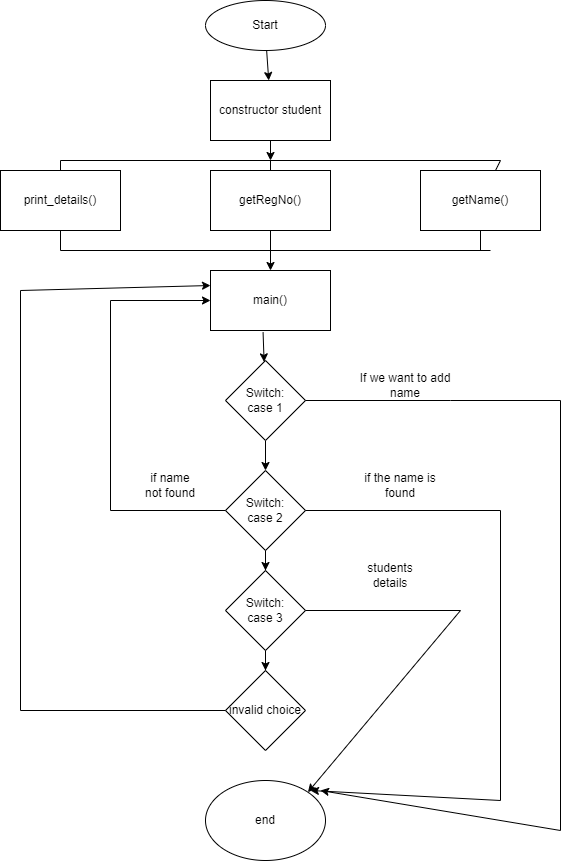

The diagram above was exported from draw.io. Its source (the exported page's mxGraphModel, read from the mxfile embedded in the PNG):
<mxGraphModel dx="1526" dy="775" grid="1" gridSize="10" guides="1" tooltips="1" connect="1" arrows="1" fold="1" page="1" pageScale="1" pageWidth="850" pageHeight="1100" math="0" shadow="0">
  <root>
    <mxCell id="0" />
    <mxCell id="1" parent="0" />
    <mxCell id="6Y6J-JXgdg-uYCumICcd-1" value="Start" style="ellipse;whiteSpace=wrap;html=1;" vertex="1" parent="1">
      <mxGeometry x="305" y="10" width="120" height="50" as="geometry" />
    </mxCell>
    <mxCell id="6Y6J-JXgdg-uYCumICcd-2" value="constructor student" style="rounded=0;whiteSpace=wrap;html=1;" vertex="1" parent="1">
      <mxGeometry x="310" y="90" width="120" height="60" as="geometry" />
    </mxCell>
    <mxCell id="6Y6J-JXgdg-uYCumICcd-3" value="print_details()" style="rounded=0;whiteSpace=wrap;html=1;" vertex="1" parent="1">
      <mxGeometry x="100" y="180" width="120" height="60" as="geometry" />
    </mxCell>
    <mxCell id="6Y6J-JXgdg-uYCumICcd-4" value="getRegNo()" style="rounded=0;whiteSpace=wrap;html=1;" vertex="1" parent="1">
      <mxGeometry x="310" y="180" width="120" height="60" as="geometry" />
    </mxCell>
    <mxCell id="6Y6J-JXgdg-uYCumICcd-5" value="getName()" style="rounded=0;whiteSpace=wrap;html=1;" vertex="1" parent="1">
      <mxGeometry x="520" y="180" width="120" height="60" as="geometry" />
    </mxCell>
    <mxCell id="6Y6J-JXgdg-uYCumICcd-6" value="main()" style="rounded=0;whiteSpace=wrap;html=1;" vertex="1" parent="1">
      <mxGeometry x="310" y="280" width="120" height="60" as="geometry" />
    </mxCell>
    <mxCell id="6Y6J-JXgdg-uYCumICcd-7" value="" style="endArrow=classic;html=1;rounded=0;" edge="1" parent="1" source="6Y6J-JXgdg-uYCumICcd-1" target="6Y6J-JXgdg-uYCumICcd-2">
      <mxGeometry width="50" height="50" relative="1" as="geometry">
        <mxPoint x="400" y="350" as="sourcePoint" />
        <mxPoint x="450" y="300" as="targetPoint" />
      </mxGeometry>
    </mxCell>
    <mxCell id="6Y6J-JXgdg-uYCumICcd-8" value="" style="endArrow=classic;html=1;rounded=0;exitX=0.5;exitY=1;exitDx=0;exitDy=0;" edge="1" parent="1" source="6Y6J-JXgdg-uYCumICcd-2">
      <mxGeometry width="50" height="50" relative="1" as="geometry">
        <mxPoint x="400" y="240" as="sourcePoint" />
        <mxPoint x="370" y="170" as="targetPoint" />
      </mxGeometry>
    </mxCell>
    <mxCell id="6Y6J-JXgdg-uYCumICcd-9" value="" style="endArrow=none;html=1;rounded=0;" edge="1" parent="1">
      <mxGeometry width="50" height="50" relative="1" as="geometry">
        <mxPoint x="160" y="170" as="sourcePoint" />
        <mxPoint x="600" y="170" as="targetPoint" />
      </mxGeometry>
    </mxCell>
    <mxCell id="6Y6J-JXgdg-uYCumICcd-10" value="" style="endArrow=none;html=1;rounded=0;entryX=0.5;entryY=0;entryDx=0;entryDy=0;" edge="1" parent="1" target="6Y6J-JXgdg-uYCumICcd-3">
      <mxGeometry width="50" height="50" relative="1" as="geometry">
        <mxPoint x="160" y="170" as="sourcePoint" />
        <mxPoint x="450" y="190" as="targetPoint" />
      </mxGeometry>
    </mxCell>
    <mxCell id="6Y6J-JXgdg-uYCumICcd-11" value="" style="endArrow=none;html=1;rounded=0;exitX=0.5;exitY=0;exitDx=0;exitDy=0;" edge="1" parent="1" source="6Y6J-JXgdg-uYCumICcd-4">
      <mxGeometry width="50" height="50" relative="1" as="geometry">
        <mxPoint x="400" y="240" as="sourcePoint" />
        <mxPoint x="370" y="170" as="targetPoint" />
      </mxGeometry>
    </mxCell>
    <mxCell id="6Y6J-JXgdg-uYCumICcd-12" value="" style="endArrow=none;html=1;rounded=0;" edge="1" parent="1" source="6Y6J-JXgdg-uYCumICcd-5">
      <mxGeometry width="50" height="50" relative="1" as="geometry">
        <mxPoint x="400" y="240" as="sourcePoint" />
        <mxPoint x="600" y="170" as="targetPoint" />
      </mxGeometry>
    </mxCell>
    <mxCell id="6Y6J-JXgdg-uYCumICcd-13" value="" style="endArrow=none;html=1;rounded=0;" edge="1" parent="1">
      <mxGeometry width="50" height="50" relative="1" as="geometry">
        <mxPoint x="160" y="260" as="sourcePoint" />
        <mxPoint x="590" y="260" as="targetPoint" />
      </mxGeometry>
    </mxCell>
    <mxCell id="6Y6J-JXgdg-uYCumICcd-14" value="" style="endArrow=classic;html=1;rounded=0;exitX=0.5;exitY=1;exitDx=0;exitDy=0;entryX=0.5;entryY=0;entryDx=0;entryDy=0;" edge="1" parent="1" source="6Y6J-JXgdg-uYCumICcd-4" target="6Y6J-JXgdg-uYCumICcd-6">
      <mxGeometry width="50" height="50" relative="1" as="geometry">
        <mxPoint x="400" y="240" as="sourcePoint" />
        <mxPoint x="450" y="190" as="targetPoint" />
      </mxGeometry>
    </mxCell>
    <mxCell id="6Y6J-JXgdg-uYCumICcd-15" value="" style="endArrow=none;html=1;rounded=0;exitX=0.5;exitY=1;exitDx=0;exitDy=0;" edge="1" parent="1" source="6Y6J-JXgdg-uYCumICcd-3">
      <mxGeometry width="50" height="50" relative="1" as="geometry">
        <mxPoint x="400" y="240" as="sourcePoint" />
        <mxPoint x="160" y="260" as="targetPoint" />
      </mxGeometry>
    </mxCell>
    <mxCell id="6Y6J-JXgdg-uYCumICcd-16" value="" style="endArrow=none;html=1;rounded=0;entryX=0.5;entryY=1;entryDx=0;entryDy=0;" edge="1" parent="1" target="6Y6J-JXgdg-uYCumICcd-5">
      <mxGeometry width="50" height="50" relative="1" as="geometry">
        <mxPoint x="580" y="260" as="sourcePoint" />
        <mxPoint x="450" y="190" as="targetPoint" />
      </mxGeometry>
    </mxCell>
    <mxCell id="6Y6J-JXgdg-uYCumICcd-29" value="" style="edgeStyle=orthogonalEdgeStyle;rounded=0;orthogonalLoop=1;jettySize=auto;html=1;" edge="1" parent="1" source="6Y6J-JXgdg-uYCumICcd-17" target="6Y6J-JXgdg-uYCumICcd-22">
      <mxGeometry relative="1" as="geometry" />
    </mxCell>
    <mxCell id="6Y6J-JXgdg-uYCumICcd-17" value="Switch:&lt;br&gt;case 1" style="rhombus;whiteSpace=wrap;html=1;" vertex="1" parent="1">
      <mxGeometry x="325" y="370" width="80" height="80" as="geometry" />
    </mxCell>
    <mxCell id="6Y6J-JXgdg-uYCumICcd-18" value="" style="endArrow=none;html=1;rounded=0;exitX=1;exitY=0.5;exitDx=0;exitDy=0;" edge="1" parent="1" source="6Y6J-JXgdg-uYCumICcd-17">
      <mxGeometry width="50" height="50" relative="1" as="geometry">
        <mxPoint x="400" y="360" as="sourcePoint" />
        <mxPoint x="660" y="410" as="targetPoint" />
        <Array as="points">
          <mxPoint x="550" y="410" />
        </Array>
      </mxGeometry>
    </mxCell>
    <mxCell id="6Y6J-JXgdg-uYCumICcd-20" value="If we want to add name" style="text;html=1;strokeColor=none;fillColor=none;align=center;verticalAlign=middle;whiteSpace=wrap;rounded=0;" vertex="1" parent="1">
      <mxGeometry x="450" y="380" width="110" height="30" as="geometry" />
    </mxCell>
    <mxCell id="6Y6J-JXgdg-uYCumICcd-30" value="" style="edgeStyle=orthogonalEdgeStyle;rounded=0;orthogonalLoop=1;jettySize=auto;html=1;" edge="1" parent="1" source="6Y6J-JXgdg-uYCumICcd-22" target="6Y6J-JXgdg-uYCumICcd-27">
      <mxGeometry relative="1" as="geometry" />
    </mxCell>
    <mxCell id="6Y6J-JXgdg-uYCumICcd-22" value="Switch:&lt;br&gt;case 2" style="rhombus;whiteSpace=wrap;html=1;" vertex="1" parent="1">
      <mxGeometry x="325" y="480" width="80" height="80" as="geometry" />
    </mxCell>
    <mxCell id="6Y6J-JXgdg-uYCumICcd-23" value="if the name is found" style="text;html=1;strokeColor=none;fillColor=none;align=center;verticalAlign=middle;whiteSpace=wrap;rounded=0;" vertex="1" parent="1">
      <mxGeometry x="450" y="480" width="100" height="30" as="geometry" />
    </mxCell>
    <mxCell id="6Y6J-JXgdg-uYCumICcd-24" value="" style="endArrow=none;html=1;rounded=0;exitX=1;exitY=0.5;exitDx=0;exitDy=0;" edge="1" parent="1" source="6Y6J-JXgdg-uYCumICcd-22">
      <mxGeometry width="50" height="50" relative="1" as="geometry">
        <mxPoint x="400" y="500" as="sourcePoint" />
        <mxPoint x="600" y="520" as="targetPoint" />
      </mxGeometry>
    </mxCell>
    <mxCell id="6Y6J-JXgdg-uYCumICcd-26" value="if name not found" style="text;html=1;strokeColor=none;fillColor=none;align=center;verticalAlign=middle;whiteSpace=wrap;rounded=0;" vertex="1" parent="1">
      <mxGeometry x="240" y="480" width="60" height="30" as="geometry" />
    </mxCell>
    <mxCell id="6Y6J-JXgdg-uYCumICcd-45" value="" style="edgeStyle=orthogonalEdgeStyle;rounded=0;orthogonalLoop=1;jettySize=auto;html=1;" edge="1" parent="1" source="6Y6J-JXgdg-uYCumICcd-27" target="6Y6J-JXgdg-uYCumICcd-36">
      <mxGeometry relative="1" as="geometry" />
    </mxCell>
    <mxCell id="6Y6J-JXgdg-uYCumICcd-27" value="Switch:&lt;br&gt;case 3" style="rhombus;whiteSpace=wrap;html=1;" vertex="1" parent="1">
      <mxGeometry x="325" y="580" width="80" height="80" as="geometry" />
    </mxCell>
    <mxCell id="6Y6J-JXgdg-uYCumICcd-28" value="" style="endArrow=classic;html=1;rounded=0;exitX=0.438;exitY=1.028;exitDx=0;exitDy=0;exitPerimeter=0;" edge="1" parent="1" source="6Y6J-JXgdg-uYCumICcd-6" target="6Y6J-JXgdg-uYCumICcd-17">
      <mxGeometry width="50" height="50" relative="1" as="geometry">
        <mxPoint x="400" y="490" as="sourcePoint" />
        <mxPoint x="450" y="440" as="targetPoint" />
      </mxGeometry>
    </mxCell>
    <mxCell id="6Y6J-JXgdg-uYCumICcd-31" value="" style="endArrow=none;html=1;rounded=0;exitX=0;exitY=0.5;exitDx=0;exitDy=0;" edge="1" parent="1" source="6Y6J-JXgdg-uYCumICcd-22">
      <mxGeometry width="50" height="50" relative="1" as="geometry">
        <mxPoint x="400" y="490" as="sourcePoint" />
        <mxPoint x="210" y="520" as="targetPoint" />
      </mxGeometry>
    </mxCell>
    <mxCell id="6Y6J-JXgdg-uYCumICcd-32" value="" style="endArrow=none;html=1;rounded=0;" edge="1" parent="1">
      <mxGeometry width="50" height="50" relative="1" as="geometry">
        <mxPoint x="210" y="520" as="sourcePoint" />
        <mxPoint x="210" y="310" as="targetPoint" />
      </mxGeometry>
    </mxCell>
    <mxCell id="6Y6J-JXgdg-uYCumICcd-35" value="" style="endArrow=classic;html=1;rounded=0;" edge="1" parent="1" target="6Y6J-JXgdg-uYCumICcd-6">
      <mxGeometry width="50" height="50" relative="1" as="geometry">
        <mxPoint x="210" y="310" as="sourcePoint" />
        <mxPoint x="450" y="440" as="targetPoint" />
      </mxGeometry>
    </mxCell>
    <mxCell id="6Y6J-JXgdg-uYCumICcd-36" value="invalid choice" style="rhombus;whiteSpace=wrap;html=1;" vertex="1" parent="1">
      <mxGeometry x="325" y="680" width="80" height="80" as="geometry" />
    </mxCell>
    <mxCell id="6Y6J-JXgdg-uYCumICcd-37" value="students details" style="text;html=1;strokeColor=none;fillColor=none;align=center;verticalAlign=middle;whiteSpace=wrap;rounded=0;" vertex="1" parent="1">
      <mxGeometry x="460" y="570" width="60" height="30" as="geometry" />
    </mxCell>
    <mxCell id="6Y6J-JXgdg-uYCumICcd-38" value="" style="endArrow=none;html=1;rounded=0;exitX=1;exitY=0.5;exitDx=0;exitDy=0;" edge="1" parent="1" source="6Y6J-JXgdg-uYCumICcd-27">
      <mxGeometry width="50" height="50" relative="1" as="geometry">
        <mxPoint x="400" y="480" as="sourcePoint" />
        <mxPoint x="560" y="620" as="targetPoint" />
      </mxGeometry>
    </mxCell>
    <mxCell id="6Y6J-JXgdg-uYCumICcd-39" value="end" style="ellipse;whiteSpace=wrap;html=1;" vertex="1" parent="1">
      <mxGeometry x="305" y="790" width="120" height="80" as="geometry" />
    </mxCell>
    <mxCell id="6Y6J-JXgdg-uYCumICcd-40" value="" style="endArrow=none;html=1;rounded=0;" edge="1" parent="1">
      <mxGeometry width="50" height="50" relative="1" as="geometry">
        <mxPoint x="660" y="840" as="sourcePoint" />
        <mxPoint x="660" y="410" as="targetPoint" />
      </mxGeometry>
    </mxCell>
    <mxCell id="6Y6J-JXgdg-uYCumICcd-41" value="" style="endArrow=none;html=1;rounded=0;" edge="1" parent="1">
      <mxGeometry width="50" height="50" relative="1" as="geometry">
        <mxPoint x="600" y="810" as="sourcePoint" />
        <mxPoint x="600" y="520" as="targetPoint" />
      </mxGeometry>
    </mxCell>
    <mxCell id="6Y6J-JXgdg-uYCumICcd-42" value="" style="endArrow=classic;html=1;rounded=0;entryX=1;entryY=0;entryDx=0;entryDy=0;" edge="1" parent="1" target="6Y6J-JXgdg-uYCumICcd-39">
      <mxGeometry width="50" height="50" relative="1" as="geometry">
        <mxPoint x="560" y="620" as="sourcePoint" />
        <mxPoint x="450" y="630" as="targetPoint" />
      </mxGeometry>
    </mxCell>
    <mxCell id="6Y6J-JXgdg-uYCumICcd-43" value="" style="endArrow=classic;html=1;rounded=0;" edge="1" parent="1">
      <mxGeometry width="50" height="50" relative="1" as="geometry">
        <mxPoint x="600" y="810" as="sourcePoint" />
        <mxPoint x="410" y="800" as="targetPoint" />
      </mxGeometry>
    </mxCell>
    <mxCell id="6Y6J-JXgdg-uYCumICcd-44" value="" style="endArrow=classic;html=1;rounded=0;" edge="1" parent="1">
      <mxGeometry width="50" height="50" relative="1" as="geometry">
        <mxPoint x="660" y="840" as="sourcePoint" />
        <mxPoint x="420" y="800" as="targetPoint" />
      </mxGeometry>
    </mxCell>
    <mxCell id="6Y6J-JXgdg-uYCumICcd-46" value="" style="endArrow=none;html=1;rounded=0;exitX=0;exitY=0.5;exitDx=0;exitDy=0;" edge="1" parent="1" source="6Y6J-JXgdg-uYCumICcd-36">
      <mxGeometry width="50" height="50" relative="1" as="geometry">
        <mxPoint x="400" y="680" as="sourcePoint" />
        <mxPoint x="120" y="720" as="targetPoint" />
      </mxGeometry>
    </mxCell>
    <mxCell id="6Y6J-JXgdg-uYCumICcd-47" value="" style="endArrow=none;html=1;rounded=0;" edge="1" parent="1">
      <mxGeometry width="50" height="50" relative="1" as="geometry">
        <mxPoint x="120" y="720" as="sourcePoint" />
        <mxPoint x="120" y="300" as="targetPoint" />
      </mxGeometry>
    </mxCell>
    <mxCell id="6Y6J-JXgdg-uYCumICcd-48" value="" style="endArrow=classic;html=1;rounded=0;entryX=0;entryY=0.25;entryDx=0;entryDy=0;" edge="1" parent="1" target="6Y6J-JXgdg-uYCumICcd-6">
      <mxGeometry width="50" height="50" relative="1" as="geometry">
        <mxPoint x="120" y="300" as="sourcePoint" />
        <mxPoint x="450" y="550" as="targetPoint" />
      </mxGeometry>
    </mxCell>
  </root>
</mxGraphModel>